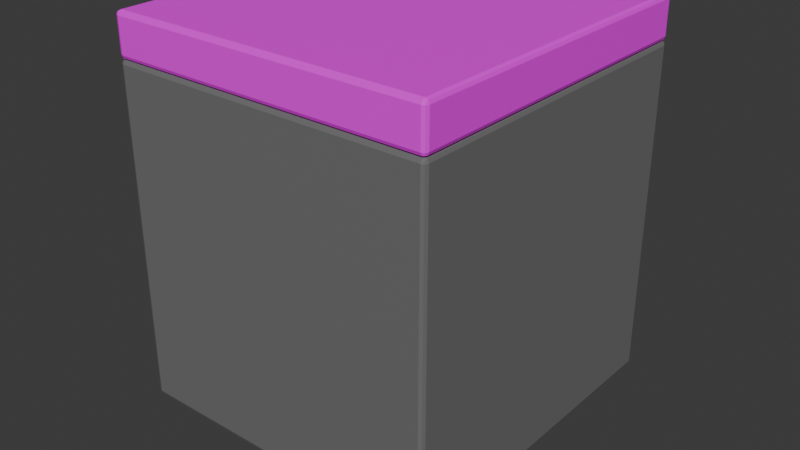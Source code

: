 # Source: counter-corner.blend  (saved by Blender 4.1.24; exported with 4.5.12 LTS)
import bpy
from mathutils import Matrix  # noqa: F401  (used for matrix-valued properties, if any)

bpy.ops.wm.read_factory_settings(use_empty=True)
scene = bpy.context.scene
scene.name = 'Scene'

# ---- collections
col_collection = bpy.data.collections.new('Collection'); scene.collection.children.link(col_collection)

# ---- images (referenced by path relative to the original .blend; pixels are not part of the script)
import os
ASSET_DIR = os.environ.get("B2B_ASSET_DIR", "")  # directory of the original .blend (textures are referenced by path, not embedded)
HERE = os.path.dirname(os.path.abspath(__file__))  # packed textures are extracted next to this script under _unpacked/

def load_image(name, relpath, width, height, colorspace="sRGB"):
    """Load a texture the original file referenced (path relative to the .blend, or extracted next to this script)."""
    p = next((c for c in (os.path.join(HERE, relpath), os.path.join(ASSET_DIR, relpath)) if relpath and os.path.exists(c)), "")
    if p:
        img = bpy.data.images.load(p, check_existing=True)
        img.name = name
    else:  # same state as the original file: an image datablock whose file is absent (Cycles renders it pink)
        img = bpy.data.images.new(name, width, height)
        img.source = "FILE"
        img.filepath = "//" + (relpath or name)
    img.colorspace_settings.name = colorspace
    return img
img_test_albedo_png = load_image('test_albedo.png', 'test_albedo.png', 1024, 1024, 'sRGB')

# ---- materials (node trees are filled in below, after node groups)
mat_material = bpy.data.materials.new('Material')
mat_material.alpha_threshold = 0.0
mat_material.use_transparent_shadow = False
mat_material.roughness = 0.5
mat_material.line_color = (0.0, 0.0, 0.0, 1.0)
mat_material_002 = bpy.data.materials.new('Material.002')
mat_material_002.use_transparent_shadow = False
mat_material_001 = bpy.data.materials.new('Material.001')
mat_material_001.use_transparent_shadow = False

# ---- material node trees
mat_material.use_nodes = True; mat_material.node_tree.nodes.clear()
_N = mat_material.node_tree.nodes; _L = mat_material.node_tree.links
n0 = _N.new('ShaderNodeOutputMaterial'); n0.name = 'Material Output'; n0.location = (300, 300)
n1 = _N.new('ShaderNodeBsdfPrincipled'); n1.name = 'Principled BSDF'; n1.location = (10, 300)
n1.inputs[0].default_value = (0.1683, 0.1683, 0.1683, 1.0)
n1.inputs[3].default_value = 1.45
_L.new(n1.outputs[0], n0.inputs[0])
n0.is_active_output = True
mat_material_002.use_nodes = True; mat_material_002.node_tree.nodes.clear()
_N = mat_material_002.node_tree.nodes; _L = mat_material_002.node_tree.links
n0 = _N.new('ShaderNodeBsdfPrincipled'); n0.name = 'Principled BSDF'; n0.location = (114, 214)
n0.inputs[0].default_value = (0.03275, 0.03242, 0.02332, 1.0)
n1 = _N.new('ShaderNodeOutputMaterial'); n1.name = 'Material Output'; n1.location = (404, 214)
_L.new(n0.outputs[0], n1.inputs[0])
n1.is_active_output = True
mat_material_001.use_nodes = True; mat_material_001.node_tree.nodes.clear()
_N = mat_material_001.node_tree.nodes; _L = mat_material_001.node_tree.links
n0 = _N.new('ShaderNodeBsdfPrincipled'); n0.name = 'Principled BSDF'; n0.location = (10, 300)
n1 = _N.new('ShaderNodeOutputMaterial'); n1.name = 'Material Output'; n1.location = (300, 300)
n2 = _N.new('ShaderNodeTexImage'); n2.name = 'Image Texture'; n2.location = (-388, 174)
n2.image = img_test_albedo_png
_L.new(n0.outputs[0], n1.inputs[0])
_L.new(n2.outputs[0], n0.inputs[0])
_L.new(n2.outputs[1], n0.inputs[4])
n1.is_active_output = True

# ---- world
world_world = bpy.data.worlds.new('World'); scene.world = world_world
world_world.use_nodes = True; world_world.node_tree.nodes.clear()
_N = world_world.node_tree.nodes; _L = world_world.node_tree.links
n0 = _N.new('ShaderNodeOutputWorld'); n0.name = 'World Output'; n0.location = (300, 300)
n1 = _N.new('ShaderNodeBackground'); n1.name = 'Background'; n1.location = (10, 300)
n1.inputs[0].default_value = (0.05088, 0.05088, 0.05088, 1.0)
_L.new(n1.outputs[0], n0.inputs[0])
n0.is_active_output = True
world_world.color = (0.05088, 0.05088, 0.05088)
world_world.use_sun_shadow = False
world_world.sun_shadow_jitter_overblur = 0.0

# ---- meshes
me_cube = bpy.data.meshes.new('Cube')
me_cube.from_pydata([(0.3998, 0.4002, 0.4), (0.3998, 0.4002, -0.4), (0.3998, -0.4002, 0.4), (0.3998, -0.4002, -0.4), (-0.3998, 0.4002, 0.4), (-0.3998, 0.4002, -0.4), (-0.3998, -0.4002, 0.4), (-0.3998, -0.4002, -0.4)], [], [(0, 4, 6, 2), (3, 2, 6, 7), (7, 6, 4, 5), (5, 1, 3, 7), (1, 0, 2, 3), (5, 4, 0, 1)])
_uv = me_cube.uv_layers.new(name='UVMap')
_uv.uv.foreach_set('vector', [0.625, 0.5, 0.875, 0.5, 0.875, 0.75, 0.625, 0.75, 0.375, 0.75, 0.625, 0.75, 0.625, 1.0, 0.375, 1.0, 0.375, 0.0, 0.625, 0.0, 0.625, 0.25, 0.375, 0.25, 0.125, 0.5, 0.375, 0.5, 0.375, 0.75, 0.125, 0.75, 0.375, 0.5, 0.625, 0.5, 0.625, 0.75, 0.375, 0.75, 0.375, 0.25, 0.625, 0.25, 0.625, 0.5, 0.375, 0.5])
me_cube.materials.append(mat_material)
me_cube.use_mirror_vertex_groups = False
me_cube.update()
me_cube_002 = bpy.data.meshes.new('Cube.002')
me_cube_002.from_pydata([(-0.3137, -0.3099, -0.06977), (-0.3535, -0.3428, 0.06977), (-0.3137, 0.3099, -0.06977), (-0.3535, 0.3428, 0.06977), (0.3137, -0.3099, -0.06977), (0.3535, -0.3428, 0.06977), (0.3137, 0.3099, -0.06977), (0.3535, 0.3428, 0.06977)], [], [(0, 1, 3, 2), (2, 3, 7, 6), (6, 7, 5, 4), (4, 5, 1, 0), (2, 6, 4, 0), (7, 3, 1, 5)])
_uv = me_cube_002.uv_layers.new(name='UVMap')
_uv.uv.foreach_set('vector', [0.375, 0.0, 0.625, 0.0, 0.625, 0.25, 0.375, 0.25, 0.375, 0.25, 0.625, 0.25, 0.625, 0.5, 0.375, 0.5, 0.375, 0.5, 0.625, 0.5, 0.625, 0.75, 0.375, 0.75, 0.375, 0.75, 0.625, 0.75, 0.625, 1.0, 0.375, 1.0, 0.125, 0.5, 0.375, 0.5, 0.375, 0.75, 0.125, 0.75, 0.625, 0.5, 0.875, 0.5, 0.875, 0.75, 0.625, 0.75])
me_cube_002.materials.append(mat_material_002)
me_cube_002.update()
me_cube_004 = bpy.data.meshes.new('Cube.004')
me_cube_004.from_pydata([(0.3998, 0.4, 0.05), (0.3998, 0.4, -0.05), (0.3998, -0.4, 0.05), (0.3998, -0.4, -0.05), (-0.3998, 0.4, 0.05), (-0.3998, 0.4, -0.05), (-0.3998, -0.4, 0.05), (-0.3998, -0.4, -0.05)], [], [(0, 2, 3, 1), (2, 6, 7, 3), (6, 4, 5, 7), (4, 0, 1, 5), (2, 0, 4, 6), (7, 5, 1, 3)])
_uv = me_cube_004.uv_layers.new(name='UVMap')
_uv.uv.foreach_set('vector', [0.375, 0.0, 0.375, 0.25, 0.625, 0.25, 0.625, 0.0, 0.375, 0.25, 0.375, 0.5, 0.625, 0.5, 0.625, 0.25, 0.375, 0.5, 0.375, 0.75, 0.625, 0.75, 0.625, 0.5, 0.375, 0.75, 0.375, 1.0, 0.625, 1.0, 0.625, 0.75, 0.125, 0.5, 0.125, 0.75, 0.375, 0.75, 0.375, 0.5, 0.625, 0.5, 0.625, 0.75, 0.875, 0.75, 0.875, 0.5])
me_cube_004.materials.append(mat_material_001)
me_cube_004.update()

# ---- objects
ob_countermiddle_convcol = bpy.data.objects.new('countermiddle-convcol', me_cube)
ob_counterbottom_convcol = bpy.data.objects.new('counterbottom-convcol', me_cube_002)
ob_countertop_convcol = bpy.data.objects.new('countertop-convcol', me_cube_004)

# ---- transforms, parenting, visibility, modifiers, constraints
ob_countermiddle_convcol.location = (-2.477e-05, 0.0, 0.4991)
ob_countermiddle_convcol.scale = (0.9629, 1.0, 1.0)
ob_countermiddle_convcol.lock_rotations_4d = False
ob_countermiddle_convcol.empty_display_type = 'ARROWS'
ob_countermiddle_convcol.lineart.crease_threshold = 0.0
_m = ob_countermiddle_convcol.modifiers.new('Bevel', 'BEVEL')
_m.width = 0.01
_m.width_pct = 0.01
_m.segments = 2
ob_counterbottom_convcol.location = (0.0009542, 0.0, 0.07165)
ob_counterbottom_convcol.scale = (0.9473, 1.0, 1.0)
_m = ob_counterbottom_convcol.modifiers.new('Bevel', 'BEVEL')
_m.width = 0.01
_m.width_pct = 0.01
_m.segments = 2
ob_countertop_convcol.location = (-2.477e-05, 0.0, 0.9486)
ob_countertop_convcol.scale = (0.9629, 1.0, 1.0)
_m = ob_countertop_convcol.modifiers.new('Bevel', 'BEVEL')
_m.width = 0.01
_m.width_pct = 0.01
_m.segments = 2

# ---- collection membership
col_collection.objects.link(ob_countermiddle_convcol)
col_collection.objects.link(ob_counterbottom_convcol)
col_collection.objects.link(ob_countertop_convcol)

# ---- scene / render settings (as saved in the file)
scene.frame_start = 1; scene.frame_end = 250; scene.frame_set(1)
scene.render.engine = 'BLENDER_EEVEE_NEXT'
scene.cycles.sampling_pattern = 'TABULATED_SOBOL'
scene.eevee.ray_tracing_options.trace_max_roughness = 0.0
bpy.context.view_layer.update()

# ---- added for rendering (the .blend has no active camera and no usable light): camera, sun
cam_auto = bpy.data.cameras.new('AutoCamera')
cam_auto.lens = 50.0
cam_auto.sensor_width = 36.0
cam_auto.clip_end = 1000.0
ob_auto_camera = bpy.data.objects.new('AutoCamera', cam_auto)
scene.collection.objects.link(ob_auto_camera)
ob_auto_camera.location = (1.38072, -1.6569, 1.60483)
ob_auto_camera.rotation_euler = (1.09748, -7.21219e-08, 0.694738)
scene.camera = ob_auto_camera
light_auto_sun = bpy.data.lights.new('AutoSun', 'SUN')
light_auto_sun.energy = 3.0
light_auto_sun.angle = 0.0523599
ob_auto_sun = bpy.data.objects.new('AutoSun', light_auto_sun)
scene.collection.objects.link(ob_auto_sun)
ob_auto_sun.rotation_euler = (0.872665, 0.174533, 0.523599)
bpy.context.view_layer.update()
